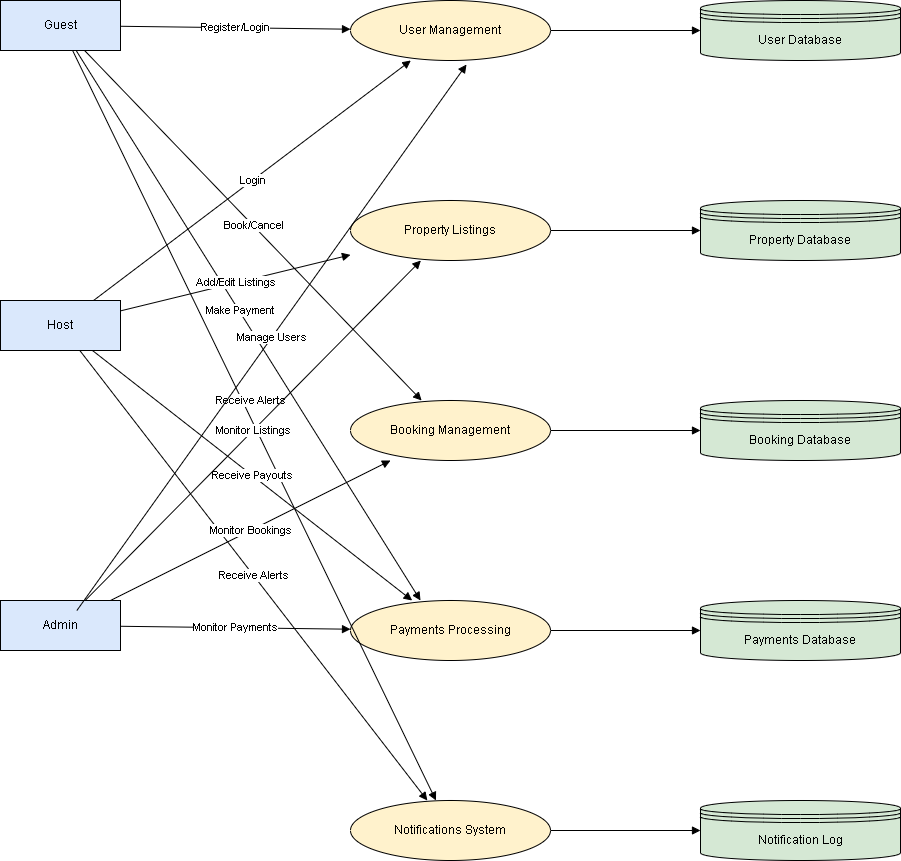

The diagram above was exported from draw.io. Its source (the exported page's mxGraphModel, read from the mxfile embedded in the PNG):
<mxGraphModel dx="1111" dy="511" grid="1" gridSize="10" guides="1" tooltips="1" connect="1" arrows="1" fold="1" page="1" pageScale="1" pageWidth="850" pageHeight="1100" math="0" shadow="0">
  <root>
    <mxCell id="0" />
    <mxCell id="1" parent="0" />
    <mxCell id="2" value="Guest" style="shape=rectangle;whiteSpace=wrap;html=1;fillColor=#dae8fc;" parent="1" vertex="1">
      <mxGeometry x="50" y="100" width="120" height="50" as="geometry" />
    </mxCell>
    <mxCell id="3" value="Host" style="shape=rectangle;whiteSpace=wrap;html=1;fillColor=#dae8fc;" parent="1" vertex="1">
      <mxGeometry x="50" y="400" width="120" height="50" as="geometry" />
    </mxCell>
    <mxCell id="4" value="Admin" style="shape=rectangle;whiteSpace=wrap;html=1;fillColor=#dae8fc;" parent="1" vertex="1">
      <mxGeometry x="50" y="700" width="120" height="50" as="geometry" />
    </mxCell>
    <mxCell id="100" value="User Management" style="shape=ellipse;whiteSpace=wrap;html=1;fillColor=#fff2cc;" parent="1" vertex="1">
      <mxGeometry x="400" y="100" width="200" height="60" as="geometry" />
    </mxCell>
    <mxCell id="101" value="Property Listings" style="shape=ellipse;whiteSpace=wrap;html=1;fillColor=#fff2cc;" parent="1" vertex="1">
      <mxGeometry x="400" y="300" width="200" height="60" as="geometry" />
    </mxCell>
    <mxCell id="102" value="Booking Management" style="shape=ellipse;whiteSpace=wrap;html=1;fillColor=#fff2cc;" parent="1" vertex="1">
      <mxGeometry x="400" y="500" width="200" height="60" as="geometry" />
    </mxCell>
    <mxCell id="103" value="Payments Processing" style="shape=ellipse;whiteSpace=wrap;html=1;fillColor=#fff2cc;" parent="1" vertex="1">
      <mxGeometry x="400" y="700" width="200" height="60" as="geometry" />
    </mxCell>
    <mxCell id="104" value="Notifications System" style="shape=ellipse;whiteSpace=wrap;html=1;fillColor=#fff2cc;" parent="1" vertex="1">
      <mxGeometry x="400" y="900" width="200" height="60" as="geometry" />
    </mxCell>
    <mxCell id="200" value="User Database" style="shape=datastore;whiteSpace=wrap;html=1;fillColor=#d5e8d4;" parent="1" vertex="1">
      <mxGeometry x="750" y="100" width="200" height="60" as="geometry" />
    </mxCell>
    <mxCell id="201" value="Property Database" style="shape=datastore;whiteSpace=wrap;html=1;fillColor=#d5e8d4;" parent="1" vertex="1">
      <mxGeometry x="750" y="300" width="200" height="60" as="geometry" />
    </mxCell>
    <mxCell id="202" value="Booking Database" style="shape=datastore;whiteSpace=wrap;html=1;fillColor=#d5e8d4;" parent="1" vertex="1">
      <mxGeometry x="750" y="500" width="200" height="60" as="geometry" />
    </mxCell>
    <mxCell id="203" value="Payments Database" style="shape=datastore;whiteSpace=wrap;html=1;fillColor=#d5e8d4;" parent="1" vertex="1">
      <mxGeometry x="750" y="700" width="200" height="60" as="geometry" />
    </mxCell>
    <mxCell id="204" value="Notification Log" style="shape=datastore;whiteSpace=wrap;html=1;fillColor=#d5e8d4;" parent="1" vertex="1">
      <mxGeometry x="750" y="900" width="200" height="60" as="geometry" />
    </mxCell>
    <mxCell id="1000" value="Register/Login" style="endArrow=block;html=1;" parent="1" source="2" target="100" edge="1">
      <mxGeometry relative="1" as="geometry" />
    </mxCell>
    <mxCell id="1001" value="Book/Cancel" style="endArrow=block;html=1;" parent="1" source="2" target="102" edge="1">
      <mxGeometry relative="1" as="geometry" />
    </mxCell>
    <mxCell id="1002" value="Make Payment" style="endArrow=block;html=1;entryX=0.35;entryY=0;entryDx=0;entryDy=0;entryPerimeter=0;" parent="1" source="2" target="103" edge="1">
      <mxGeometry x="-0.052" y="1" relative="1" as="geometry">
        <mxPoint y="-1" as="offset" />
      </mxGeometry>
    </mxCell>
    <mxCell id="1003" value="Receive Alerts" style="endArrow=block;html=1;" parent="1" source="2" target="104" edge="1">
      <mxGeometry x="-0.058" y="7" relative="1" as="geometry">
        <mxPoint y="-1" as="offset" />
      </mxGeometry>
    </mxCell>
    <mxCell id="1004" value="Login" style="endArrow=block;html=1;" parent="1" source="3" target="100" edge="1">
      <mxGeometry relative="1" as="geometry" />
    </mxCell>
    <mxCell id="1005" value="Add/Edit Listings" style="endArrow=block;html=1;" parent="1" source="3" target="101" edge="1">
      <mxGeometry relative="1" as="geometry" />
    </mxCell>
    <mxCell id="1006" value="Receive Payouts" style="endArrow=block;html=1;" parent="1" source="3" target="103" edge="1">
      <mxGeometry relative="1" as="geometry" />
    </mxCell>
    <mxCell id="1007" value="Receive Alerts" style="endArrow=block;html=1;" parent="1" source="3" target="104" edge="1">
      <mxGeometry relative="1" as="geometry" />
    </mxCell>
    <mxCell id="1008" value="Manage Users" style="endArrow=block;html=1;entryX=0.58;entryY=1.067;entryDx=0;entryDy=0;entryPerimeter=0;" parent="1" target="100" edge="1">
      <mxGeometry relative="1" as="geometry">
        <mxPoint x="126.38655462184875" y="710" as="sourcePoint" />
        <mxPoint x="480.3361344537816" y="170" as="targetPoint" />
      </mxGeometry>
    </mxCell>
    <mxCell id="1009" value="Monitor Listings" style="endArrow=block;html=1;" parent="1" source="4" target="101" edge="1">
      <mxGeometry relative="1" as="geometry" />
    </mxCell>
    <mxCell id="1010" value="Monitor Bookings" style="endArrow=block;html=1;" parent="1" source="4" target="102" edge="1">
      <mxGeometry relative="1" as="geometry" />
    </mxCell>
    <mxCell id="1011" value="Monitor Payments" style="endArrow=block;html=1;" parent="1" source="4" target="103" edge="1">
      <mxGeometry relative="1" as="geometry" />
    </mxCell>
    <mxCell id="1012" style="endArrow=block;html=1;" parent="1" source="100" target="200" edge="1">
      <mxGeometry relative="1" as="geometry" />
    </mxCell>
    <mxCell id="1013" style="endArrow=block;html=1;" parent="1" source="101" target="201" edge="1">
      <mxGeometry relative="1" as="geometry" />
    </mxCell>
    <mxCell id="1014" style="endArrow=block;html=1;" parent="1" source="102" target="202" edge="1">
      <mxGeometry relative="1" as="geometry" />
    </mxCell>
    <mxCell id="1015" style="endArrow=block;html=1;" parent="1" source="103" target="203" edge="1">
      <mxGeometry relative="1" as="geometry" />
    </mxCell>
    <mxCell id="1016" style="endArrow=block;html=1;" parent="1" source="104" target="204" edge="1">
      <mxGeometry relative="1" as="geometry" />
    </mxCell>
  </root>
</mxGraphModel>